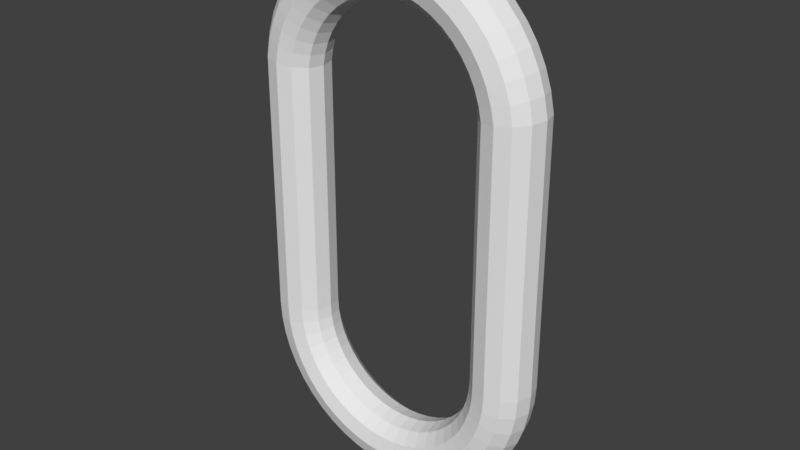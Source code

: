 # Source: ChainLink.blend  (saved by Blender 2.79.0; exported with 4.5.12 LTS)
import bpy
from mathutils import Matrix  # noqa: F401  (used for matrix-valued properties, if any)

bpy.ops.wm.read_factory_settings(use_empty=True)
scene = bpy.context.scene
scene.name = 'Scene'

# ---- collections
col_collection_1 = bpy.data.collections.new('Collection 1'); scene.collection.children.link(col_collection_1)

# ---- world
world_world = bpy.data.worlds.new('World'); scene.world = world_world
world_world.color = (0.05088, 0.05088, 0.05088)
world_world.use_sun_shadow = False
world_world.sun_shadow_jitter_overblur = 0.0
world_world.cycles.sampling_method = 'MANUAL'

# ---- meshes
me_torus = bpy.data.meshes.new('Torus')
me_torus.from_pydata([(1.25, -0.9583, 4.108e-08), (1.217, -0.9583, 0.125), (1.125, -0.9583, 0.2165), (1.0, -0.9583, 0.25), (0.875, -0.9583, 0.2165), (0.7835, -0.9583, 0.125), (0.75, -0.9583, 4.108e-08), (0.7835, -0.9583, -0.125), (0.875, -0.9583, -0.2165), (1.0, -0.9583, -0.25), (1.125, -0.9583, -0.2165), (1.217, -0.9583, -0.125), (1.239, 1.205, -4.634e-08), (1.206, 1.2, 0.125), (1.115, 1.189, 0.2165), (0.9914, 1.172, 0.25), (0.8675, 1.156, 0.2165), (0.7768, 1.144, 0.125), (0.7436, 1.14, -4.634e-08), (0.7768, 1.144, -0.125), (0.8675, 1.156, -0.2165), (0.9914, 1.172, -0.25), (1.115, 1.189, -0.2165), (1.206, 1.2, -0.125), (1.207, 1.365, -4.634e-08), (1.175, 1.357, 0.125), (1.087, 1.333, 0.2165), (0.9659, 1.3, 0.25), (0.8452, 1.268, 0.2165), (0.7568, 1.244, 0.125), (0.7244, 1.236, -4.634e-08), (0.7568, 1.244, -0.125), (0.8452, 1.268, -0.2165), (0.9659, 1.3, -0.25), (1.087, 1.333, -0.2165), (1.175, 1.357, -0.125), (1.155, 1.52, -4.634e-08), (1.124, 1.507, 0.125), (1.039, 1.472, 0.2165), (0.9239, 1.424, 0.25), (0.8084, 1.377, 0.2165), (0.7239, 1.341, 0.125), (0.6929, 1.329, -4.634e-08), (0.7239, 1.341, -0.125), (0.8084, 1.377, -0.2165), (0.9239, 1.424, -0.25), (1.039, 1.472, -0.2165), (1.124, 1.507, -0.125), (1.083, 1.667, -4.634e-08), (1.054, 1.65, 0.125), (0.9743, 1.604, 0.2165), (0.866, 1.542, 0.25), (0.7578, 1.479, 0.2165), (0.6785, 1.433, 0.125), (0.6495, 1.417, -4.634e-08), (0.6785, 1.433, -0.125), (0.7578, 1.479, -0.2165), (0.866, 1.542, -0.25), (0.9743, 1.604, -0.2165), (1.054, 1.65, -0.125), (0.9917, 1.803, -4.634e-08), (0.9651, 1.782, 0.125), (0.8925, 1.727, 0.2165), (0.7934, 1.65, 0.25), (0.6942, 1.574, 0.2165), (0.6216, 1.519, 0.125), (0.595, 1.498, -4.634e-08), (0.6216, 1.519, -0.125), (0.6942, 1.574, -0.2165), (0.7934, 1.65, -0.25), (0.8925, 1.727, -0.2165), (0.9651, 1.782, -0.125), (0.8839, 1.926, -4.634e-08), (0.8602, 1.902, 0.125), (0.7955, 1.837, 0.2165), (0.7071, 1.749, 0.25), (0.6187, 1.66, 0.2165), (0.554, 1.596, 0.125), (0.5303, 1.572, -4.634e-08), (0.554, 1.596, -0.125), (0.6187, 1.66, -0.2165), (0.7071, 1.749, -0.25), (0.7955, 1.837, -0.2165), (0.8602, 1.902, -0.125), (0.761, 2.033, -4.634e-08), (0.7406, 2.007, 0.125), (0.6849, 1.934, 0.2165), (0.6088, 1.835, 0.25), (0.5327, 1.736, 0.2165), (0.477, 1.663, 0.125), (0.4566, 1.637, -4.634e-08), (0.477, 1.663, -0.125), (0.5327, 1.736, -0.2165), (0.6088, 1.835, -0.25), (0.6849, 1.934, -0.2165), (0.7406, 2.007, -0.125), (0.625, 2.124, -4.634e-08), (0.6083, 2.095, 0.125), (0.5625, 2.016, 0.2165), (0.5, 1.908, 0.25), (0.4375, 1.799, 0.2165), (0.3917, 1.72, 0.125), (0.375, 1.691, -4.634e-08), (0.3917, 1.72, -0.125), (0.4375, 1.799, -0.2165), (0.5, 1.908, -0.25), (0.5625, 2.016, -0.2165), (0.6083, 2.095, -0.125), (0.4784, 2.197, -4.634e-08), (0.4655, 2.166, 0.125), (0.4305, 2.081, 0.2165), (0.3827, 1.966, 0.25), (0.3348, 1.85, 0.2165), (0.2998, 1.766, 0.125), (0.287, 1.735, -4.634e-08), (0.2998, 1.766, -0.125), (0.3348, 1.85, -0.2165), (0.3827, 1.966, -0.25), (0.4305, 2.081, -0.2165), (0.4655, 2.166, -0.125), (0.3235, 2.249, -4.634e-08), (0.3149, 2.217, 0.125), (0.2912, 2.128, 0.2165), (0.2588, 2.008, 0.25), (0.2265, 1.887, 0.2165), (0.2028, 1.798, 0.125), (0.1941, 1.766, -4.634e-08), (0.2028, 1.798, -0.125), (0.2265, 1.887, -0.2165), (0.2588, 2.008, -0.25), (0.2912, 2.128, -0.2165), (0.3149, 2.217, -0.125), (0.1632, 2.281, -4.634e-08), (0.1588, 2.248, 0.125), (0.1468, 2.157, 0.2165), (0.1305, 2.033, 0.25), (0.1142, 1.909, 0.2165), (0.1023, 1.818, 0.125), (0.09789, 1.785, -4.634e-08), (0.1023, 1.818, -0.125), (0.1142, 1.909, -0.2165), (0.1305, 2.033, -0.25), (0.1468, 2.157, -0.2165), (0.1588, 2.248, -0.125), (1.395e-07, 2.292, -4.634e-08), (1.37e-07, 2.258, 0.125), (1.301e-07, 2.167, 0.2165), (1.206e-07, 2.042, 0.25), (1.112e-07, 1.917, 0.2165), (1.043e-07, 1.825, 0.125), (1.017e-07, 1.792, -4.634e-08), (1.043e-07, 1.825, -0.125), (1.112e-07, 1.917, -0.2165), (1.206e-07, 2.042, -0.25), (1.301e-07, 2.167, -0.2165), (1.37e-07, 2.258, -0.125), (-0.1632, 2.281, -4.634e-08), (-0.1588, 2.248, 0.125), (-0.1468, 2.157, 0.2165), (-0.1305, 2.033, 0.25), (-0.1142, 1.909, 0.2165), (-0.1023, 1.818, 0.125), (-0.09789, 1.785, -4.634e-08), (-0.1023, 1.818, -0.125), (-0.1142, 1.909, -0.2165), (-0.1305, 2.033, -0.25), (-0.1468, 2.157, -0.2165), (-0.1588, 2.248, -0.125), (-0.3235, 2.249, -4.634e-08), (-0.3149, 2.217, 0.125), (-0.2912, 2.128, 0.2165), (-0.2588, 2.008, 0.25), (-0.2265, 1.887, 0.2165), (-0.2028, 1.798, 0.125), (-0.1941, 1.766, -4.634e-08), (-0.2028, 1.798, -0.125), (-0.2265, 1.887, -0.2165), (-0.2588, 2.008, -0.25), (-0.2912, 2.128, -0.2165), (-0.3149, 2.217, -0.125), (-0.4784, 2.197, -4.634e-08), (-0.4655, 2.166, 0.125), (-0.4305, 2.081, 0.2165), (-0.3827, 1.966, 0.25), (-0.3348, 1.85, 0.2165), (-0.2998, 1.766, 0.125), (-0.287, 1.735, -4.634e-08), (-0.2998, 1.766, -0.125), (-0.3348, 1.85, -0.2165), (-0.3827, 1.966, -0.25), (-0.4305, 2.081, -0.2165), (-0.4655, 2.166, -0.125), (-0.625, 2.124, -4.634e-08), (-0.6083, 2.095, 0.125), (-0.5625, 2.016, 0.2165), (-0.5, 1.908, 0.25), (-0.4375, 1.799, 0.2165), (-0.3917, 1.72, 0.125), (-0.375, 1.691, -4.634e-08), (-0.3917, 1.72, -0.125), (-0.4375, 1.799, -0.2165), (-0.5, 1.908, -0.25), (-0.5625, 2.016, -0.2165), (-0.6083, 2.095, -0.125), (-0.761, 2.033, -4.634e-08), (-0.7406, 2.007, 0.125), (-0.6849, 1.934, 0.2165), (-0.6088, 1.835, 0.25), (-0.5327, 1.736, 0.2165), (-0.477, 1.663, 0.125), (-0.4566, 1.637, -4.634e-08), (-0.477, 1.663, -0.125), (-0.5327, 1.736, -0.2165), (-0.6088, 1.835, -0.25), (-0.6849, 1.934, -0.2165), (-0.7406, 2.007, -0.125), (-0.8839, 1.926, -4.634e-08), (-0.8602, 1.902, 0.125), (-0.7955, 1.837, 0.2165), (-0.7071, 1.749, 0.25), (-0.6187, 1.66, 0.2165), (-0.554, 1.596, 0.125), (-0.5303, 1.572, -4.634e-08), (-0.554, 1.596, -0.125), (-0.6187, 1.66, -0.2165), (-0.7071, 1.749, -0.25), (-0.7955, 1.837, -0.2165), (-0.8602, 1.902, -0.125), (-0.9917, 1.803, -4.634e-08), (-0.9651, 1.782, 0.125), (-0.8925, 1.727, 0.2165), (-0.7934, 1.65, 0.25), (-0.6942, 1.574, 0.2165), (-0.6216, 1.519, 0.125), (-0.595, 1.498, -4.634e-08), (-0.6216, 1.519, -0.125), (-0.6942, 1.574, -0.2165), (-0.7934, 1.65, -0.25), (-0.8925, 1.727, -0.2165), (-0.9651, 1.782, -0.125), (-1.083, 1.667, -4.634e-08), (-1.054, 1.65, 0.125), (-0.9743, 1.604, 0.2165), (-0.866, 1.542, 0.25), (-0.7578, 1.479, 0.2165), (-0.6785, 1.433, 0.125), (-0.6495, 1.417, -4.634e-08), (-0.6785, 1.433, -0.125), (-0.7578, 1.479, -0.2165), (-0.866, 1.542, -0.25), (-0.9743, 1.604, -0.2165), (-1.054, 1.65, -0.125), (-1.155, 1.52, -4.634e-08), (-1.124, 1.507, 0.125), (-1.039, 1.472, 0.2165), (-0.9239, 1.424, 0.25), (-0.8084, 1.377, 0.2165), (-0.7239, 1.341, 0.125), (-0.6929, 1.329, -4.634e-08), (-0.7239, 1.341, -0.125), (-0.8084, 1.377, -0.2165), (-0.9239, 1.424, -0.25), (-1.039, 1.472, -0.2165), (-1.124, 1.507, -0.125), (-1.207, 1.365, -4.634e-08), (-1.175, 1.357, 0.125), (-1.087, 1.333, 0.2165), (-0.9659, 1.3, 0.25), (-0.8452, 1.268, 0.2165), (-0.7568, 1.244, 0.125), (-0.7244, 1.236, -4.634e-08), (-0.7568, 1.244, -0.125), (-0.8452, 1.268, -0.2165), (-0.9659, 1.3, -0.25), (-1.087, 1.333, -0.2165), (-1.175, 1.357, -0.125), (-1.239, 1.205, -4.634e-08), (-1.206, 1.2, 0.125), (-1.115, 1.189, 0.2165), (-0.9914, 1.172, 0.25), (-0.8675, 1.156, 0.2165), (-0.7768, 1.144, 0.125), (-0.7436, 1.14, -4.634e-08), (-0.7768, 1.144, -0.125), (-0.8675, 1.156, -0.2165), (-0.9914, 1.172, -0.25), (-1.115, 1.189, -0.2165), (-1.206, 1.2, -0.125), (-1.25, -0.9583, 4.108e-08), (-1.217, -0.9583, 0.125), (-1.125, -0.9583, 0.2165), (-1.0, -0.9583, 0.25), (-0.875, -0.9583, 0.2165), (-0.7835, -0.9583, 0.125), (-0.75, -0.9583, 4.108e-08), (-0.7835, -0.9583, -0.125), (-0.875, -0.9583, -0.2165), (-1.0, -0.9583, -0.25), (-1.125, -0.9583, -0.2165), (-1.217, -0.9583, -0.125), (-1.239, -1.121, 4.108e-08), (-1.206, -1.117, 0.125), (-1.115, -1.105, 0.2165), (-0.9914, -1.089, 0.25), (-0.8675, -1.073, 0.2165), (-0.7768, -1.061, 0.125), (-0.7436, -1.056, 4.108e-08), (-0.7768, -1.061, -0.125), (-0.8675, -1.073, -0.2165), (-0.9914, -1.089, -0.25), (-1.115, -1.105, -0.2165), (-1.206, -1.117, -0.125), (-1.207, -1.282, 4.108e-08), (-1.175, -1.273, 0.125), (-1.087, -1.25, 0.2165), (-0.9659, -1.217, 0.25), (-0.8452, -1.185, 0.2165), (-0.7568, -1.161, 0.125), (-0.7244, -1.152, 4.108e-08), (-0.7568, -1.161, -0.125), (-0.8452, -1.185, -0.2165), (-0.9659, -1.217, -0.25), (-1.087, -1.25, -0.2165), (-1.175, -1.273, -0.125), (-1.155, -1.437, 4.108e-08), (-1.124, -1.424, 0.125), (-1.039, -1.389, 0.2165), (-0.9239, -1.341, 0.25), (-0.8084, -1.293, 0.2165), (-0.7239, -1.258, 0.125), (-0.6929, -1.245, 4.108e-08), (-0.7239, -1.258, -0.125), (-0.8084, -1.293, -0.2165), (-0.9239, -1.341, -0.25), (-1.039, -1.389, -0.2165), (-1.124, -1.424, -0.125), (-1.083, -1.583, 4.108e-08), (-1.054, -1.567, 0.125), (-0.9743, -1.521, 0.2165), (-0.866, -1.458, 0.25), (-0.7578, -1.396, 0.2165), (-0.6785, -1.35, 0.125), (-0.6495, -1.333, 4.108e-08), (-0.6785, -1.35, -0.125), (-0.7578, -1.396, -0.2165), (-0.866, -1.458, -0.25), (-0.9743, -1.521, -0.2165), (-1.054, -1.567, -0.125), (-0.9917, -1.719, 4.108e-08), (-0.9651, -1.699, 0.125), (-0.8925, -1.643, 0.2165), (-0.7934, -1.567, 0.25), (-0.6942, -1.491, 0.2165), (-0.6216, -1.435, 0.125), (-0.595, -1.415, 4.108e-08), (-0.6216, -1.435, -0.125), (-0.6942, -1.491, -0.2165), (-0.7934, -1.567, -0.25), (-0.8925, -1.643, -0.2165), (-0.9651, -1.699, -0.125), (-0.8839, -1.842, 4.108e-08), (-0.8602, -1.819, 0.125), (-0.7955, -1.754, 0.2165), (-0.7071, -1.665, 0.25), (-0.6187, -1.577, 0.2165), (-0.554, -1.512, 0.125), (-0.5303, -1.489, 4.108e-08), (-0.554, -1.512, -0.125), (-0.6187, -1.577, -0.2165), (-0.7071, -1.665, -0.25), (-0.7955, -1.754, -0.2165), (-0.8602, -1.819, -0.125), (-0.761, -1.95, 4.108e-08), (-0.7406, -1.923, 0.125), (-0.6849, -1.851, 0.2165), (-0.6088, -1.752, 0.25), (-0.5327, -1.653, 0.2165), (-0.477, -1.58, 0.125), (-0.4566, -1.553, 4.108e-08), (-0.477, -1.58, -0.125), (-0.5327, -1.653, -0.2165), (-0.6088, -1.752, -0.25), (-0.6849, -1.851, -0.2165), (-0.7406, -1.923, -0.125), (-0.625, -2.041, 4.108e-08), (-0.6083, -2.012, 0.125), (-0.5625, -1.933, 0.2165), (-0.5, -1.824, 0.25), (-0.4375, -1.716, 0.2165), (-0.3917, -1.637, 0.125), (-0.375, -1.608, 4.108e-08), (-0.3917, -1.637, -0.125), (-0.4375, -1.716, -0.2165), (-0.5, -1.824, -0.25), (-0.5625, -1.933, -0.2165), (-0.6083, -2.012, -0.125), (-0.4784, -2.113, 4.108e-08), (-0.4655, -2.082, 0.125), (-0.4305, -1.998, 0.2165), (-0.3827, -1.882, 0.25), (-0.3348, -1.767, 0.2165), (-0.2998, -1.682, 0.125), (-0.287, -1.651, 4.108e-08), (-0.2998, -1.682, -0.125), (-0.3348, -1.767, -0.2165), (-0.3827, -1.882, -0.25), (-0.4305, -1.998, -0.2165), (-0.4655, -2.082, -0.125), (-0.3235, -2.166, 4.108e-08), (-0.3149, -2.133, 0.125), (-0.2912, -2.045, 0.2165), (-0.2588, -1.924, 0.25), (-0.2265, -1.804, 0.2165), (-0.2028, -1.715, 0.125), (-0.1941, -1.683, 4.108e-08), (-0.2028, -1.715, -0.125), (-0.2265, -1.804, -0.2165), (-0.2588, -1.924, -0.25), (-0.2912, -2.045, -0.2165), (-0.3149, -2.133, -0.125), (-0.1632, -2.198, 4.108e-08), (-0.1588, -2.164, 0.125), (-0.1468, -2.074, 0.2165), (-0.1305, -1.95, 0.25), (-0.1142, -1.826, 0.2165), (-0.1023, -1.735, 0.125), (-0.0979, -1.702, 4.108e-08), (-0.1023, -1.735, -0.125), (-0.1142, -1.826, -0.2165), (-0.1305, -1.95, -0.25), (-0.1468, -2.074, -0.2165), (-0.1588, -2.164, -0.125), (1.395e-07, -2.208, 4.108e-08), (1.37e-07, -2.175, 0.125), (1.301e-07, -2.083, 0.2165), (1.206e-07, -1.958, 0.25), (1.112e-07, -1.833, 0.2165), (1.043e-07, -1.742, 0.125), (1.017e-07, -1.708, 4.108e-08), (1.043e-07, -1.742, -0.125), (1.112e-07, -1.833, -0.2165), (1.206e-07, -1.958, -0.25), (1.301e-07, -2.083, -0.2165), (1.37e-07, -2.175, -0.125), (0.1632, -2.198, 4.108e-08), (0.1588, -2.164, 0.125), (0.1468, -2.074, 0.2165), (0.1305, -1.95, 0.25), (0.1142, -1.826, 0.2165), (0.1023, -1.735, 0.125), (0.09789, -1.702, 4.108e-08), (0.1023, -1.735, -0.125), (0.1142, -1.826, -0.2165), (0.1305, -1.95, -0.25), (0.1468, -2.074, -0.2165), (0.1588, -2.164, -0.125), (0.3235, -2.166, 4.108e-08), (0.3149, -2.133, 0.125), (0.2912, -2.045, 0.2165), (0.2588, -1.924, 0.25), (0.2265, -1.804, 0.2165), (0.2028, -1.715, 0.125), (0.1941, -1.683, 4.108e-08), (0.2028, -1.715, -0.125), (0.2265, -1.804, -0.2165), (0.2588, -1.924, -0.25), (0.2912, -2.045, -0.2165), (0.3149, -2.133, -0.125), (0.4784, -2.113, 4.108e-08), (0.4655, -2.082, 0.125), (0.4305, -1.998, 0.2165), (0.3827, -1.882, 0.25), (0.3348, -1.767, 0.2165), (0.2998, -1.682, 0.125), (0.287, -1.651, 4.108e-08), (0.2998, -1.682, -0.125), (0.3348, -1.767, -0.2165), (0.3827, -1.882, -0.25), (0.4305, -1.998, -0.2165), (0.4655, -2.082, -0.125), (0.625, -2.041, 4.108e-08), (0.6083, -2.012, 0.125), (0.5625, -1.933, 0.2165), (0.5, -1.824, 0.25), (0.4375, -1.716, 0.2165), (0.3917, -1.637, 0.125), (0.375, -1.608, 4.108e-08), (0.3917, -1.637, -0.125), (0.4375, -1.716, -0.2165), (0.5, -1.824, -0.25), (0.5625, -1.933, -0.2165), (0.6083, -2.012, -0.125), (0.761, -1.95, 4.108e-08), (0.7406, -1.923, 0.125), (0.6849, -1.851, 0.2165), (0.6088, -1.752, 0.25), (0.5327, -1.653, 0.2165), (0.477, -1.58, 0.125), (0.4566, -1.553, 4.108e-08), (0.477, -1.58, -0.125), (0.5327, -1.653, -0.2165), (0.6088, -1.752, -0.25), (0.6849, -1.851, -0.2165), (0.7406, -1.923, -0.125), (0.8839, -1.842, 4.108e-08), (0.8602, -1.819, 0.125), (0.7955, -1.754, 0.2165), (0.7071, -1.665, 0.25), (0.6187, -1.577, 0.2165), (0.554, -1.512, 0.125), (0.5303, -1.489, 4.108e-08), (0.554, -1.512, -0.125), (0.6187, -1.577, -0.2165), (0.7071, -1.665, -0.25), (0.7955, -1.754, -0.2165), (0.8602, -1.819, -0.125), (0.9917, -1.719, 4.108e-08), (0.9651, -1.699, 0.125), (0.8925, -1.643, 0.2165), (0.7934, -1.567, 0.25), (0.6942, -1.491, 0.2165), (0.6216, -1.435, 0.125), (0.595, -1.415, 4.108e-08), (0.6216, -1.435, -0.125), (0.6942, -1.491, -0.2165), (0.7934, -1.567, -0.25), (0.8925, -1.643, -0.2165), (0.9651, -1.699, -0.125), (1.083, -1.583, 4.108e-08), (1.054, -1.567, 0.125), (0.9743, -1.521, 0.2165), (0.866, -1.458, 0.25), (0.7578, -1.396, 0.2165), (0.6785, -1.35, 0.125), (0.6495, -1.333, 4.108e-08), (0.6785, -1.35, -0.125), (0.7578, -1.396, -0.2165), (0.866, -1.458, -0.25), (0.9743, -1.521, -0.2165), (1.054, -1.567, -0.125), (1.155, -1.437, 4.108e-08), (1.124, -1.424, 0.125), (1.039, -1.389, 0.2165), (0.9239, -1.341, 0.25), (0.8084, -1.293, 0.2165), (0.7239, -1.258, 0.125), (0.6929, -1.245, 4.108e-08), (0.7239, -1.258, -0.125), (0.8084, -1.293, -0.2165), (0.9239, -1.341, -0.25), (1.039, -1.389, -0.2165), (1.124, -1.424, -0.125), (1.207, -1.282, 4.108e-08), (1.175, -1.273, 0.125), (1.087, -1.25, 0.2165), (0.9659, -1.217, 0.25), (0.8452, -1.185, 0.2165), (0.7568, -1.161, 0.125), (0.7244, -1.152, 4.108e-08), (0.7568, -1.161, -0.125), (0.8452, -1.185, -0.2165), (0.9659, -1.217, -0.25), (1.087, -1.25, -0.2165), (1.175, -1.273, -0.125), (1.239, -1.121, 4.108e-08), (1.206, -1.117, 0.125), (1.115, -1.105, 0.2165), (0.9914, -1.089, 0.25), (0.8675, -1.073, 0.2165), (0.7768, -1.061, 0.125), (0.7436, -1.056, 4.108e-08), (0.7768, -1.061, -0.125), (0.8675, -1.073, -0.2165), (0.9914, -1.089, -0.25), (1.115, -1.105, -0.2165), (1.206, -1.117, -0.125)], [], [(0, 12, 13, 1), (1, 13, 14, 2), (2, 14, 15, 3), (3, 15, 16, 4), (4, 16, 17, 5), (5, 17, 18, 6), (6, 18, 19, 7), (7, 19, 20, 8), (8, 20, 21, 9), (9, 21, 22, 10), (10, 22, 23, 11), (11, 23, 12, 0), (12, 24, 25, 13), (13, 25, 26, 14), (14, 26, 27, 15), (15, 27, 28, 16), (16, 28, 29, 17), (17, 29, 30, 18), (18, 30, 31, 19), (19, 31, 32, 20), (20, 32, 33, 21), (21, 33, 34, 22), (22, 34, 35, 23), (23, 35, 24, 12), (24, 36, 37, 25), (25, 37, 38, 26), (26, 38, 39, 27), (27, 39, 40, 28), (28, 40, 41, 29), (29, 41, 42, 30), (30, 42, 43, 31), (31, 43, 44, 32), (32, 44, 45, 33), (33, 45, 46, 34), (34, 46, 47, 35), (35, 47, 36, 24), (36, 48, 49, 37), (37, 49, 50, 38), (38, 50, 51, 39), (39, 51, 52, 40), (40, 52, 53, 41), (41, 53, 54, 42), (42, 54, 55, 43), (43, 55, 56, 44), (44, 56, 57, 45), (45, 57, 58, 46), (46, 58, 59, 47), (47, 59, 48, 36), (48, 60, 61, 49), (49, 61, 62, 50), (50, 62, 63, 51), (51, 63, 64, 52), (52, 64, 65, 53), (53, 65, 66, 54), (54, 66, 67, 55), (55, 67, 68, 56), (56, 68, 69, 57), (57, 69, 70, 58), (58, 70, 71, 59), (59, 71, 60, 48), (60, 72, 73, 61), (61, 73, 74, 62), (62, 74, 75, 63), (63, 75, 76, 64), (64, 76, 77, 65), (65, 77, 78, 66), (66, 78, 79, 67), (67, 79, 80, 68), (68, 80, 81, 69), (69, 81, 82, 70), (70, 82, 83, 71), (71, 83, 72, 60), (72, 84, 85, 73), (73, 85, 86, 74), (74, 86, 87, 75), (75, 87, 88, 76), (76, 88, 89, 77), (77, 89, 90, 78), (78, 90, 91, 79), (79, 91, 92, 80), (80, 92, 93, 81), (81, 93, 94, 82), (82, 94, 95, 83), (83, 95, 84, 72), (84, 96, 97, 85), (85, 97, 98, 86), (86, 98, 99, 87), (87, 99, 100, 88), (88, 100, 101, 89), (89, 101, 102, 90), (90, 102, 103, 91), (91, 103, 104, 92), (92, 104, 105, 93), (93, 105, 106, 94), (94, 106, 107, 95), (95, 107, 96, 84), (96, 108, 109, 97), (97, 109, 110, 98), (98, 110, 111, 99), (99, 111, 112, 100), (100, 112, 113, 101), (101, 113, 114, 102), (102, 114, 115, 103), (103, 115, 116, 104), (104, 116, 117, 105), (105, 117, 118, 106), (106, 118, 119, 107), (107, 119, 108, 96), (108, 120, 121, 109), (109, 121, 122, 110), (110, 122, 123, 111), (111, 123, 124, 112), (112, 124, 125, 113), (113, 125, 126, 114), (114, 126, 127, 115), (115, 127, 128, 116), (116, 128, 129, 117), (117, 129, 130, 118), (118, 130, 131, 119), (119, 131, 120, 108), (120, 132, 133, 121), (121, 133, 134, 122), (122, 134, 135, 123), (123, 135, 136, 124), (124, 136, 137, 125), (125, 137, 138, 126), (126, 138, 139, 127), (127, 139, 140, 128), (128, 140, 141, 129), (129, 141, 142, 130), (130, 142, 143, 131), (131, 143, 132, 120), (132, 144, 145, 133), (133, 145, 146, 134), (134, 146, 147, 135), (135, 147, 148, 136), (136, 148, 149, 137), (137, 149, 150, 138), (138, 150, 151, 139), (139, 151, 152, 140), (140, 152, 153, 141), (141, 153, 154, 142), (142, 154, 155, 143), (143, 155, 144, 132), (144, 156, 157, 145), (145, 157, 158, 146), (146, 158, 159, 147), (147, 159, 160, 148), (148, 160, 161, 149), (149, 161, 162, 150), (150, 162, 163, 151), (151, 163, 164, 152), (152, 164, 165, 153), (153, 165, 166, 154), (154, 166, 167, 155), (155, 167, 156, 144), (156, 168, 169, 157), (157, 169, 170, 158), (158, 170, 171, 159), (159, 171, 172, 160), (160, 172, 173, 161), (161, 173, 174, 162), (162, 174, 175, 163), (163, 175, 176, 164), (164, 176, 177, 165), (165, 177, 178, 166), (166, 178, 179, 167), (167, 179, 168, 156), (168, 180, 181, 169), (169, 181, 182, 170), (170, 182, 183, 171), (171, 183, 184, 172), (172, 184, 185, 173), (173, 185, 186, 174), (174, 186, 187, 175), (175, 187, 188, 176), (176, 188, 189, 177), (177, 189, 190, 178), (178, 190, 191, 179), (179, 191, 180, 168), (180, 192, 193, 181), (181, 193, 194, 182), (182, 194, 195, 183), (183, 195, 196, 184), (184, 196, 197, 185), (185, 197, 198, 186), (186, 198, 199, 187), (187, 199, 200, 188), (188, 200, 201, 189), (189, 201, 202, 190), (190, 202, 203, 191), (191, 203, 192, 180), (192, 204, 205, 193), (193, 205, 206, 194), (194, 206, 207, 195), (195, 207, 208, 196), (196, 208, 209, 197), (197, 209, 210, 198), (198, 210, 211, 199), (199, 211, 212, 200), (200, 212, 213, 201), (201, 213, 214, 202), (202, 214, 215, 203), (203, 215, 204, 192), (204, 216, 217, 205), (205, 217, 218, 206), (206, 218, 219, 207), (207, 219, 220, 208), (208, 220, 221, 209), (209, 221, 222, 210), (210, 222, 223, 211), (211, 223, 224, 212), (212, 224, 225, 213), (213, 225, 226, 214), (214, 226, 227, 215), (215, 227, 216, 204), (216, 228, 229, 217), (217, 229, 230, 218), (218, 230, 231, 219), (219, 231, 232, 220), (220, 232, 233, 221), (221, 233, 234, 222), (222, 234, 235, 223), (223, 235, 236, 224), (224, 236, 237, 225), (225, 237, 238, 226), (226, 238, 239, 227), (227, 239, 228, 216), (228, 240, 241, 229), (229, 241, 242, 230), (230, 242, 243, 231), (231, 243, 244, 232), (232, 244, 245, 233), (233, 245, 246, 234), (234, 246, 247, 235), (235, 247, 248, 236), (236, 248, 249, 237), (237, 249, 250, 238), (238, 250, 251, 239), (239, 251, 240, 228), (240, 252, 253, 241), (241, 253, 254, 242), (242, 254, 255, 243), (243, 255, 256, 244), (244, 256, 257, 245), (245, 257, 258, 246), (246, 258, 259, 247), (247, 259, 260, 248), (248, 260, 261, 249), (249, 261, 262, 250), (250, 262, 263, 251), (251, 263, 252, 240), (252, 264, 265, 253), (253, 265, 266, 254), (254, 266, 267, 255), (255, 267, 268, 256), (256, 268, 269, 257), (257, 269, 270, 258), (258, 270, 271, 259), (259, 271, 272, 260), (260, 272, 273, 261), (261, 273, 274, 262), (262, 274, 275, 263), (263, 275, 264, 252), (264, 276, 277, 265), (265, 277, 278, 266), (266, 278, 279, 267), (267, 279, 280, 268), (268, 280, 281, 269), (269, 281, 282, 270), (270, 282, 283, 271), (271, 283, 284, 272), (272, 284, 285, 273), (273, 285, 286, 274), (274, 286, 287, 275), (275, 287, 276, 264), (276, 288, 289, 277), (277, 289, 290, 278), (278, 290, 291, 279), (279, 291, 292, 280), (280, 292, 293, 281), (281, 293, 294, 282), (282, 294, 295, 283), (283, 295, 296, 284), (284, 296, 297, 285), (285, 297, 298, 286), (286, 298, 299, 287), (287, 299, 288, 276), (288, 300, 301, 289), (289, 301, 302, 290), (290, 302, 303, 291), (291, 303, 304, 292), (292, 304, 305, 293), (293, 305, 306, 294), (294, 306, 307, 295), (295, 307, 308, 296), (296, 308, 309, 297), (297, 309, 310, 298), (298, 310, 311, 299), (299, 311, 300, 288), (300, 312, 313, 301), (301, 313, 314, 302), (302, 314, 315, 303), (303, 315, 316, 304), (304, 316, 317, 305), (305, 317, 318, 306), (306, 318, 319, 307), (307, 319, 320, 308), (308, 320, 321, 309), (309, 321, 322, 310), (310, 322, 323, 311), (311, 323, 312, 300), (312, 324, 325, 313), (313, 325, 326, 314), (314, 326, 327, 315), (315, 327, 328, 316), (316, 328, 329, 317), (317, 329, 330, 318), (318, 330, 331, 319), (319, 331, 332, 320), (320, 332, 333, 321), (321, 333, 334, 322), (322, 334, 335, 323), (323, 335, 324, 312), (324, 336, 337, 325), (325, 337, 338, 326), (326, 338, 339, 327), (327, 339, 340, 328), (328, 340, 341, 329), (329, 341, 342, 330), (330, 342, 343, 331), (331, 343, 344, 332), (332, 344, 345, 333), (333, 345, 346, 334), (334, 346, 347, 335), (335, 347, 336, 324), (336, 348, 349, 337), (337, 349, 350, 338), (338, 350, 351, 339), (339, 351, 352, 340), (340, 352, 353, 341), (341, 353, 354, 342), (342, 354, 355, 343), (343, 355, 356, 344), (344, 356, 357, 345), (345, 357, 358, 346), (346, 358, 359, 347), (347, 359, 348, 336), (348, 360, 361, 349), (349, 361, 362, 350), (350, 362, 363, 351), (351, 363, 364, 352), (352, 364, 365, 353), (353, 365, 366, 354), (354, 366, 367, 355), (355, 367, 368, 356), (356, 368, 369, 357), (357, 369, 370, 358), (358, 370, 371, 359), (359, 371, 360, 348), (360, 372, 373, 361), (361, 373, 374, 362), (362, 374, 375, 363), (363, 375, 376, 364), (364, 376, 377, 365), (365, 377, 378, 366), (366, 378, 379, 367), (367, 379, 380, 368), (368, 380, 381, 369), (369, 381, 382, 370), (370, 382, 383, 371), (371, 383, 372, 360), (372, 384, 385, 373), (373, 385, 386, 374), (374, 386, 387, 375), (375, 387, 388, 376), (376, 388, 389, 377), (377, 389, 390, 378), (378, 390, 391, 379), (379, 391, 392, 380), (380, 392, 393, 381), (381, 393, 394, 382), (382, 394, 395, 383), (383, 395, 384, 372), (384, 396, 397, 385), (385, 397, 398, 386), (386, 398, 399, 387), (387, 399, 400, 388), (388, 400, 401, 389), (389, 401, 402, 390), (390, 402, 403, 391), (391, 403, 404, 392), (392, 404, 405, 393), (393, 405, 406, 394), (394, 406, 407, 395), (395, 407, 396, 384), (396, 408, 409, 397), (397, 409, 410, 398), (398, 410, 411, 399), (399, 411, 412, 400), (400, 412, 413, 401), (401, 413, 414, 402), (402, 414, 415, 403), (403, 415, 416, 404), (404, 416, 417, 405), (405, 417, 418, 406), (406, 418, 419, 407), (407, 419, 408, 396), (408, 420, 421, 409), (409, 421, 422, 410), (410, 422, 423, 411), (411, 423, 424, 412), (412, 424, 425, 413), (413, 425, 426, 414), (414, 426, 427, 415), (415, 427, 428, 416), (416, 428, 429, 417), (417, 429, 430, 418), (418, 430, 431, 419), (419, 431, 420, 408), (420, 432, 433, 421), (421, 433, 434, 422), (422, 434, 435, 423), (423, 435, 436, 424), (424, 436, 437, 425), (425, 437, 438, 426), (426, 438, 439, 427), (427, 439, 440, 428), (428, 440, 441, 429), (429, 441, 442, 430), (430, 442, 443, 431), (431, 443, 432, 420), (432, 444, 445, 433), (433, 445, 446, 434), (434, 446, 447, 435), (435, 447, 448, 436), (436, 448, 449, 437), (437, 449, 450, 438), (438, 450, 451, 439), (439, 451, 452, 440), (440, 452, 453, 441), (441, 453, 454, 442), (442, 454, 455, 443), (443, 455, 444, 432), (444, 456, 457, 445), (445, 457, 458, 446), (446, 458, 459, 447), (447, 459, 460, 448), (448, 460, 461, 449), (449, 461, 462, 450), (450, 462, 463, 451), (451, 463, 464, 452), (452, 464, 465, 453), (453, 465, 466, 454), (454, 466, 467, 455), (455, 467, 456, 444), (456, 468, 469, 457), (457, 469, 470, 458), (458, 470, 471, 459), (459, 471, 472, 460), (460, 472, 473, 461), (461, 473, 474, 462), (462, 474, 475, 463), (463, 475, 476, 464), (464, 476, 477, 465), (465, 477, 478, 466), (466, 478, 479, 467), (467, 479, 468, 456), (468, 480, 481, 469), (469, 481, 482, 470), (470, 482, 483, 471), (471, 483, 484, 472), (472, 484, 485, 473), (473, 485, 486, 474), (474, 486, 487, 475), (475, 487, 488, 476), (476, 488, 489, 477), (477, 489, 490, 478), (478, 490, 491, 479), (479, 491, 480, 468), (480, 492, 493, 481), (481, 493, 494, 482), (482, 494, 495, 483), (483, 495, 496, 484), (484, 496, 497, 485), (485, 497, 498, 486), (486, 498, 499, 487), (487, 499, 500, 488), (488, 500, 501, 489), (489, 501, 502, 490), (490, 502, 503, 491), (491, 503, 492, 480), (492, 504, 505, 493), (493, 505, 506, 494), (494, 506, 507, 495), (495, 507, 508, 496), (496, 508, 509, 497), (497, 509, 510, 498), (498, 510, 511, 499), (499, 511, 512, 500), (500, 512, 513, 501), (501, 513, 514, 502), (502, 514, 515, 503), (503, 515, 504, 492), (504, 516, 517, 505), (505, 517, 518, 506), (506, 518, 519, 507), (507, 519, 520, 508), (508, 520, 521, 509), (509, 521, 522, 510), (510, 522, 523, 511), (511, 523, 524, 512), (512, 524, 525, 513), (513, 525, 526, 514), (514, 526, 527, 515), (515, 527, 516, 504), (516, 528, 529, 517), (517, 529, 530, 518), (518, 530, 531, 519), (519, 531, 532, 520), (520, 532, 533, 521), (521, 533, 534, 522), (522, 534, 535, 523), (523, 535, 536, 524), (524, 536, 537, 525), (525, 537, 538, 526), (526, 538, 539, 527), (527, 539, 528, 516), (528, 540, 541, 529), (529, 541, 542, 530), (530, 542, 543, 531), (531, 543, 544, 532), (532, 544, 545, 533), (533, 545, 546, 534), (534, 546, 547, 535), (535, 547, 548, 536), (536, 548, 549, 537), (537, 549, 550, 538), (538, 550, 551, 539), (539, 551, 540, 528), (540, 552, 553, 541), (541, 553, 554, 542), (542, 554, 555, 543), (543, 555, 556, 544), (544, 556, 557, 545), (545, 557, 558, 546), (546, 558, 559, 547), (547, 559, 560, 548), (548, 560, 561, 549), (549, 561, 562, 550), (550, 562, 563, 551), (551, 563, 552, 540), (552, 564, 565, 553), (553, 565, 566, 554), (554, 566, 567, 555), (555, 567, 568, 556), (556, 568, 569, 557), (557, 569, 570, 558), (558, 570, 571, 559), (559, 571, 572, 560), (560, 572, 573, 561), (561, 573, 574, 562), (562, 574, 575, 563), (563, 575, 564, 552), (564, 0, 1, 565), (565, 1, 2, 566), (566, 2, 3, 567), (567, 3, 4, 568), (568, 4, 5, 569), (569, 5, 6, 570), (570, 6, 7, 571), (571, 7, 8, 572), (572, 8, 9, 573), (573, 9, 10, 574), (574, 10, 11, 575), (575, 11, 0, 564)])
me_torus.use_remesh_preserve_volume = False
me_torus.use_remesh_preserve_attributes = False
me_torus.use_mirror_vertex_groups = False
me_torus.update()

# ---- objects
ob_torus = bpy.data.objects.new('Torus', me_torus)

# ---- transforms, parenting, visibility, modifiers, constraints
ob_torus.location = (0.00498, 3.298, -0.01054)
ob_torus.rotation_euler = (1.571, -0.0, 0.0)
ob_torus.lineart.crease_threshold = 0.0

# ---- collection membership
col_collection_1.objects.link(ob_torus)

# ---- scene / render settings (as saved in the file)
scene.frame_start = 1; scene.frame_end = 250; scene.frame_set(1)
scene.render.engine = 'BLENDER_EEVEE_NEXT'
scene.render.resolution_percentage = 50
scene.render.dither_intensity = 0.0
scene.cycles.use_denoising = False
scene.cycles.samples = 128
scene.cycles.sampling_pattern = 'TABULATED_SOBOL'
scene.cycles.use_adaptive_sampling = False
scene.cycles.use_light_tree = False
scene.cycles.blur_glossy = 0.0
scene.cycles.sample_clamp_indirect = 0.0
scene.view_settings.view_transform = 'Standard'
bpy.context.view_layer.update()

# ---- added for rendering (the .blend has no active camera and no usable light): camera, sun
cam_auto = bpy.data.cameras.new('AutoCamera')
cam_auto.lens = 50.0
cam_auto.sensor_width = 36.0
cam_auto.clip_end = 1000.0
ob_auto_camera = bpy.data.objects.new('AutoCamera', cam_auto)
scene.collection.objects.link(ob_auto_camera)
ob_auto_camera.location = (4.79028, -2.44398, 3.85937)
ob_auto_camera.rotation_euler = (1.09748, -7.21219e-08, 0.694738)
scene.camera = ob_auto_camera
light_auto_sun = bpy.data.lights.new('AutoSun', 'SUN')
light_auto_sun.energy = 3.0
light_auto_sun.angle = 0.0523599
ob_auto_sun = bpy.data.objects.new('AutoSun', light_auto_sun)
scene.collection.objects.link(ob_auto_sun)
ob_auto_sun.rotation_euler = (0.872665, 0.174533, 0.523599)
bpy.context.view_layer.update()
